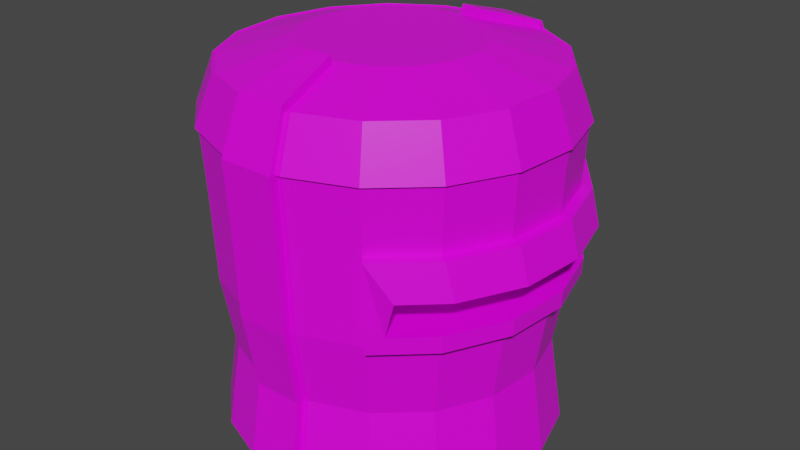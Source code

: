 # Source: copper_helmet_heavy.blend  (saved by Blender 2.90.8; exported with 4.5.12 LTS)
import bpy
from mathutils import Matrix  # noqa: F401  (used for matrix-valued properties, if any)

bpy.ops.wm.read_factory_settings(use_empty=True)
scene = bpy.context.scene
scene.name = 'Scene'

# ---- collections
col_collection = bpy.data.collections.new('Collection'); scene.collection.children.link(col_collection)

# ---- images (referenced by path relative to the original .blend; pixels are not part of the script)
import os
ASSET_DIR = os.environ.get("B2B_ASSET_DIR", "")  # directory of the original .blend (textures are referenced by path, not embedded)
HERE = os.path.dirname(os.path.abspath(__file__))  # packed textures are extracted next to this script under _unpacked/

def load_image(name, relpath, width, height, colorspace="sRGB"):
    """Load a texture the original file referenced (path relative to the .blend, or extracted next to this script)."""
    p = next((c for c in (os.path.join(HERE, relpath), os.path.join(ASSET_DIR, relpath)) if relpath and os.path.exists(c)), "")
    if p:
        img = bpy.data.images.load(p, check_existing=True)
        img.name = name
    else:  # same state as the original file: an image datablock whose file is absent (Cycles renders it pink)
        img = bpy.data.images.new(name, width, height)
        img.source = "FILE"
        img.filepath = "//" + (relpath or name)
    img.colorspace_settings.name = colorspace
    return img
img_colourpalette_png = load_image('colourpalette.png', 'colourpalette.png', 1024, 1024, 'sRGB')

# ---- materials (node trees are filled in below, after node groups)
mat_material = bpy.data.materials.new('Material')
mat_material.alpha_threshold = 0.0
mat_material.use_transparent_shadow = False
mat_material.line_color = (0.0, 0.0, 0.0, 1.0)

# ---- material node trees
mat_material.use_nodes = True; mat_material.node_tree.nodes.clear()
_N = mat_material.node_tree.nodes; _L = mat_material.node_tree.links
n0 = _N.new('ShaderNodeOutputMaterial'); n0.name = 'Material Output'; n0.location = (300, 300)
n1 = _N.new('ShaderNodeBsdfPrincipled'); n1.name = 'Principled BSDF'; n1.location = (10, 300)
n1.distribution = 'GGX'
n1.subsurface_method = 'BURLEY'
n1.inputs[2].default_value = 0.4
n1.inputs[3].default_value = 1.45
n1.inputs[27].default_value = (0.0, 0.0, 0.0, 1.0)
n1.inputs[28].default_value = 1.0
n2 = _N.new('ShaderNodeTexImage'); n2.name = 'Image Texture'; n2.location = (-307, 223)
n2.image = img_colourpalette_png
n3 = _N.new('ShaderNodeTexCoord'); n3.name = 'Texture Coordinate'; n3.location = (-499, 238)
_L.new(n1.outputs[0], n0.inputs[0])
_L.new(n2.outputs[0], n1.inputs[0])
_L.new(n3.outputs[2], n2.inputs[0])
n0.is_active_output = True

# ---- world
world_world = bpy.data.worlds.new('World'); scene.world = world_world
world_world.use_nodes = True; world_world.node_tree.nodes.clear()
_N = world_world.node_tree.nodes; _L = world_world.node_tree.links
n0 = _N.new('ShaderNodeOutputWorld'); n0.name = 'World Output'; n0.location = (300, 300)
n1 = _N.new('ShaderNodeBackground'); n1.name = 'Background'; n1.location = (10, 300)
n1.inputs[0].default_value = (0.05088, 0.05088, 0.05088, 1.0)
_L.new(n1.outputs[0], n0.inputs[0])
n0.is_active_output = True
world_world.color = (0.05088, 0.05088, 0.05088)
world_world.use_sun_shadow = False
world_world.sun_shadow_jitter_overblur = 0.0

# ---- meshes
me_cylinder = bpy.data.meshes.new('Cylinder')
me_cylinder.from_pydata([(6.247e-09, 0.9405, -0.7716), (0.3434, 0.877, -0.7716), (0.6404, 0.6951, -0.7716), (0.8509, 0.4192, -0.7716), (0.9465, 0.08678, -0.7716), (0.9143, -0.2574, -0.7716), (0.7586, -0.5668, -0.7716), (0.5004, -0.7997, -0.7716), (0.1456, -0.9247, -0.7716), (-0.1747, -0.9245, -0.7716), (-0.5004, -0.7997, -0.7716), (-0.7586, -0.5668, -0.7716), (-0.9143, -0.2574, -0.7716), (-0.9465, 0.08678, -0.7716), (-0.8509, 0.4192, -0.7716), (-0.6404, 0.6951, -0.7716), (-0.3434, 0.877, -0.7716), (0.02898, 0.555, 0.992), (-8.487e-09, 1.064, 0.5943), (0.02895, 0.9519, 0.8796), (0.1735, 0.528, 0.992), (0.3559, 0.9977, 0.5935), (0.3169, 0.898, 0.8796), (0.3584, 0.3932, 1.0), (0.7167, 0.7862, 0.5943), (0.643, 0.7053, 0.8812), (0.4763, 0.2372, 1.0), (0.9524, 0.4742, 0.5943), (0.8544, 0.4254, 0.8812), (0.5298, 0.04909, 1.0), (1.059, 0.09816, 0.5943), (0.9503, 0.08806, 0.8812), (0.5117, -0.1456, 1.0), (1.023, -0.2912, 0.5943), (0.918, -0.2612, 0.8812), (0.4246, -0.3206, 1.0), (0.849, -0.6411, 0.5943), (0.7616, -0.5752, 0.8812), (0.2801, -0.4524, 1.0), (0.5601, -0.9046, 0.5943), (0.5024, -0.8115, 0.8812), (0.07349, -0.5509, 0.992), (0.1665, -1.046, 0.5935), (0.1465, -0.941, 0.8796), (-0.07349, -0.5509, 0.992), (-0.1665, -1.046, 0.5935), (-0.1465, -0.941, 0.8796), (-0.2801, -0.4524, 1.0), (-0.5601, -0.9046, 0.5943), (-0.5024, -0.8115, 0.8812), (-0.4246, -0.3206, 1.0), (-0.849, -0.6411, 0.5943), (-0.7616, -0.5752, 0.8812), (-0.5117, -0.1456, 1.0), (-1.023, -0.2912, 0.5943), (-0.918, -0.2612, 0.8812), (-0.5298, 0.04909, 1.0), (-1.059, 0.09817, 0.5943), (-0.9503, 0.08806, 0.8812), (-0.4763, 0.2372, 1.0), (-0.9524, 0.4742, 0.5943), (-0.8544, 0.4254, 0.8812), (-0.3584, 0.3932, 1.0), (-0.7167, 0.7862, 0.5943), (-0.643, 0.7053, 0.8812), (-0.1922, 0.4961, 1.0), (-0.3843, 0.9921, 0.5943), (-0.3448, 0.89, 0.8812), (0.02854, 1.016, -0.3108), (0.02853, 1.037, 0.2203), (0.3481, 0.9775, 0.2203), (0.3404, 0.9577, -0.3109), (-0.3689, 0.9523, -0.3114), (-0.3766, 0.9722, 0.22), (0.7607, 0.6867, 0.009701), (0.7518, 0.677, -0.2103), (0.9298, 0.463, 0.009695), (0.9177, 0.457, -0.2103), (1.034, 0.09584, 0.009695), (1.021, 0.0946, -0.2103), (0.999, -0.2842, 0.009695), (0.9861, -0.2806, -0.2103), (0.8289, -0.6259, 0.009696), (0.8181, -0.6178, -0.2103), (0.6215, -0.8148, 0.009701), (0.6146, -0.8036, -0.2103), (0.1626, -1.025, 0.2203), (0.1586, -1.004, -0.3109), (-0.1626, -1.025, 0.2203), (-0.1586, -1.004, -0.3109), (-0.5489, -0.8864, 0.22), (-0.5376, -0.8683, -0.3114), (-0.832, -0.6283, 0.22), (-0.815, -0.6155, -0.3114), (-1.003, -0.2853, 0.22), (-0.9823, -0.2795, -0.3114), (-1.038, 0.0962, 0.22), (-1.017, 0.09423, -0.3114), (-0.9333, 0.4647, 0.22), (-0.9142, 0.4552, -0.3114), (-0.7024, 0.7705, 0.22), (-0.688, 0.7548, -0.3114), (0.7024, 0.7705, 0.22), (0.688, 0.7548, -0.3114), (0.5489, -0.8864, 0.22), (0.5376, -0.8683, -0.3114), (0.815, -0.6155, -0.3114), (0.832, -0.6283, 0.22), (0.9823, -0.2795, -0.3114), (1.003, -0.2853, 0.22), (1.017, 0.09423, -0.3114), (1.038, 0.0962, 0.22), (0.9142, 0.4552, -0.3114), (0.9333, 0.4647, 0.22), (0.6412, 0.4897, 0.02306), (0.6291, 0.4837, -0.1969), (0.7456, 0.1226, 0.02306), (0.7322, 0.1213, -0.1969), (0.7104, -0.2575, 0.02306), (0.6975, -0.2538, -0.1969), (0.5403, -0.5992, 0.02306), (0.5295, -0.5911, -0.1969), (0.4721, 0.7135, 0.02307), (0.4632, 0.7037, -0.1969), (0.3329, -0.7881, 0.02307), (0.326, -0.7768, -0.1969), (0.02855, 1.01, -1.267), (0.3421, 0.952, -1.267), (0.6064, 0.6561, -1.296), (0.8053, 0.3955, -1.296), (0.8955, 0.08185, -1.296), (0.8651, -0.2428, -1.296), (0.7181, -0.5349, -1.296), (0.474, -0.7551, -1.296), (0.1595, -0.998, -1.267), (-0.1595, -0.998, -1.267), (-0.474, -0.7551, -1.296), (-0.7181, -0.5349, -1.296), (-0.8651, -0.2428, -1.296), (-0.8955, 0.08185, -1.296), (-0.8053, 0.3955, -1.296), (-0.6064, 0.6561, -1.296), (-0.3253, 0.8283, -1.296), (0.3448, 0.89, 0.8812), (0.3843, 0.9921, 0.5943), (0.0286, 1.059, 0.5935), (-9.872e-08, 0.9544, 0.8812), (0.1922, 0.4961, 1.0), (-2.384e-07, 0.532, 1.0), (0.1754, -0.9382, 0.8812), (0.1955, -1.046, 0.5943), (0.09776, -0.523, 1.0), (-0.1754, -0.9382, 0.8812), (-0.1955, -1.046, 0.5943), (-0.09776, -0.523, 1.0), (-5.658e-09, 1.043, 0.22), (0.3689, 0.9523, -0.3114), (0.3149, 0.8824, -0.7716), (0.1877, -1.004, -0.3114), (0.1747, -0.9245, -0.7716), (-0.1877, -1.004, -0.3114), (-0.1456, -0.9247, -0.7716), (0.02857, 0.9354, -0.7715), (-2.829e-09, 1.021, -0.3114), (0.3766, 0.9722, 0.22), (0.1916, -1.025, 0.22), (-0.1916, -1.025, 0.22), (-3.311e-08, 0.8885, -1.296), (0.3253, 0.8283, -1.296), (0.1655, -0.8733, -1.296), (-0.1655, -0.8733, -1.296), (0.03846, 0.9887, -0.7721), (0.3248, 0.9357, -0.7722), (0.1456, -0.9789, -0.7722), (-0.1456, -0.9789, -0.7722), (0.3657, 1.05, 0.6013), (0.03846, 1.112, 0.6013), (0.03602, 0.9897, 0.9177), (0.3239, 0.9359, 0.9177), (-0.1665, -1.1, 0.6013), (0.1665, -1.1, 0.6013), (0.1465, -0.9795, 0.9177), (-0.1465, -0.9795, 0.9177), (0.03843, 1.069, -0.3165), (0.3503, 1.011, -0.3166), (0.03848, 1.091, 0.2177), (0.3581, 1.031, 0.2177), (0.1586, -1.058, -0.3165), (-0.1586, -1.058, -0.3165), (0.1626, -1.079, 0.2177), (-0.1626, -1.079, 0.2177), (0.1762, 0.5428, 1.044), (0.03174, 0.5698, 1.044), (0.07349, -0.5659, 1.044), (-0.07349, -0.5659, 1.044), (0.0383, 1.063, -1.259), (0.3519, 1.005, -1.259), (0.1595, -1.052, -1.259), (-0.1595, -1.052, -1.259), (0.3523, 0.908, 0.8886), (0.3917, 1.01, 0.6017), (-0.0003538, 1.083, 0.6017), (-0.0004716, 0.9739, 0.8886), (0.6561, 0.7197, 0.8886), (0.7299, 0.8007, 0.6017), (0.8718, 0.4341, 0.8886), (0.9698, 0.4829, 0.6017), (0.9698, 0.08986, 0.8886), (1.079, 0.09997, 0.6017), (0.9368, -0.2665, 0.8886), (1.042, -0.2965, 0.6017), (0.7772, -0.5869, 0.8886), (0.8646, -0.6529, 0.6017), (0.5127, -0.8281, 0.8886), (0.5703, -0.9211, 0.6017), (0.1794, -0.9573, 0.8886), (0.1994, -1.065, 0.6017), (-0.1794, -0.9573, 0.8886), (-0.1994, -1.065, 0.6017), (-0.5127, -0.8281, 0.8886), (-0.5703, -0.9211, 0.6017), (-0.7772, -0.5869, 0.8886), (-0.8646, -0.6529, 0.6017), (-0.9368, -0.2665, 0.8886), (-1.042, -0.2965, 0.6017), (-0.9698, 0.08986, 0.8886), (-1.079, 0.09997, 0.6017), (-0.8718, 0.4341, 0.8886), (-0.9698, 0.4829, 0.6017), (-0.6561, 0.7197, 0.8886), (-0.7299, 0.8007, 0.6017), (-0.3518, 0.9082, 0.8886), (-0.3914, 1.01, 0.6017), (0.3212, 0.9171, 0.8869), (0.3602, 1.017, 0.6008), (0.03144, 1.078, 0.6008), (0.03178, 0.9712, 0.8869), (0.1472, -0.9605, 0.8869), (0.1672, -1.066, 0.6008), (-0.1472, -0.9605, 0.8869), (-0.1672, -1.066, 0.6008), (0.7534, 0.8095, 0.2183), (0.7388, 0.794, -0.3141), (0.5918, -0.9342, 0.2183), (0.5803, -0.9163, -0.3141), (0.8662, -0.6541, -0.3139), (0.8832, -0.667, 0.2188), (1.044, -0.2971, -0.3139), (1.065, -0.3029, 0.2188), (1.081, 0.1002, -0.3139), (1.102, 0.1021, 0.2188), (0.9717, 0.4838, -0.3139), (0.9908, 0.4934, 0.2188), (0.8736, 0.7261, 0.007525), (0.8025, 0.7163, -0.213), (0.7263, -0.8628, 0.007525), (0.6572, -0.8515, -0.213), (0.8694, -0.6565, -0.2128), (0.9424, -0.6646, 0.008488), (1.048, -0.2981, -0.2127), (1.123, -0.3018, 0.0085), (1.085, 0.1005, -0.2127), (1.16, 0.1018, 0.0085), (0.9752, 0.4856, -0.2128), (1.049, 0.4916, 0.008488), (6.618e-10, 1.02, -1.296), (0.3723, 0.9508, -1.296), (0.6942, 0.7535, -1.296), (0.9225, 0.4545, -1.296), (1.026, 0.09408, -1.296), (0.9912, -0.279, -1.296), (0.8224, -0.6145, -1.296), (0.5425, -0.8669, -1.296), (0.1894, -1.002, -1.296), (-0.1894, -1.002, -1.296), (-0.5425, -0.8669, -1.296), (-0.8224, -0.6145, -1.296), (-0.9912, -0.279, -1.296), (-1.026, 0.09408, -1.296), (-0.9225, 0.4545, -1.296), (-0.6942, 0.7535, -1.296), (-0.3723, 0.9508, -1.296), (-6.551e-08, 0.8885, -0.7527), (0.3253, 0.8283, -0.7527), (0.6064, 0.6561, -0.7527), (0.8053, 0.3955, -0.7527), (0.8955, 0.08185, -0.7527), (0.8651, -0.2428, -0.7527), (0.7181, -0.5349, -0.7527), (0.474, -0.7551, -0.7527), (0.1655, -0.8733, -0.7527), (-0.1655, -0.8733, -0.7527), (-0.474, -0.7551, -0.7527), (-0.7181, -0.5349, -0.7527), (-0.8651, -0.2428, -0.7527), (-0.8955, 0.08185, -0.7527), (-0.8053, 0.3955, -0.7527), (-0.6064, 0.6561, -0.7527), (-0.3253, 0.8283, -0.7527)], [], [(73, 66, 18, 155), (102, 24, 27, 113), (113, 27, 30, 111), (111, 30, 33, 109), (109, 33, 36, 107), (107, 36, 39, 104), (104, 39, 150, 165), (89, 161, 174, 188), (166, 153, 48, 90), (90, 48, 51, 92), (92, 51, 54, 94), (94, 54, 57, 96), (96, 57, 60, 98), (98, 60, 63, 100), (100, 63, 66, 73), (126, 162, 171, 195), (164, 144, 24, 102), (12, 13, 278, 277), (8, 87, 187, 173), (157, 127, 196, 172), (57, 54, 224, 226), (25, 143, 147, 23), (143, 25, 203, 199), (28, 25, 23, 26), (152, 49, 219, 217), (31, 28, 26, 29), (46, 152, 217, 239), (34, 31, 29, 32), (24, 144, 200, 204), (37, 34, 32, 35), (48, 153, 218, 220), (40, 37, 35, 38), (153, 45, 240, 218), (149, 40, 38, 151), (71, 157, 172, 184), (134, 8, 173, 197), (37, 40, 213, 211), (49, 152, 154, 47), (61, 64, 229, 227), (52, 49, 47, 50), (39, 36, 212, 214), (55, 52, 50, 53), (63, 60, 228, 230), (58, 55, 53, 56), (28, 31, 207, 205), (61, 58, 56, 59), (42, 150, 216, 238), (64, 61, 59, 62), (52, 55, 223, 221), (67, 64, 62, 65), (30, 27, 206, 208), (146, 67, 65, 148), (147, 148, 65, 62, 59, 56, 53, 50, 47, 154, 151, 38, 35, 32, 29, 26, 23), (1, 156, 103, 2), (156, 164, 102, 103), (69, 145, 176, 185), (135, 134, 197, 198), (15, 101, 72, 16), (101, 100, 73, 72), (14, 99, 101, 15), (99, 98, 100, 101), (13, 97, 99, 14), (97, 96, 98, 99), (12, 95, 97, 13), (95, 94, 96, 97), (11, 93, 95, 12), (93, 92, 94, 95), (10, 91, 93, 11), (91, 90, 92, 93), (9, 160, 91, 10), (160, 166, 90, 91), (41, 44, 194, 193), (127, 126, 195, 196), (7, 105, 158, 159), (105, 104, 165, 158), (6, 106, 105, 7), (83, 81, 119, 121), (5, 108, 106, 6), (78, 80, 118, 116), (4, 110, 108, 5), (75, 74, 122, 123), (3, 112, 110, 4), (77, 75, 123, 115), (2, 103, 112, 3), (82, 84, 124, 120), (16, 72, 163, 0), (72, 73, 155, 163), (74, 75, 254, 253), (80, 78, 262, 260), (108, 110, 249, 247), (79, 81, 259, 261), (109, 107, 246, 248), (103, 102, 241, 242), (82, 80, 260, 258), (106, 108, 247, 245), (102, 113, 252, 241), (81, 83, 257, 259), (107, 104, 243, 246), (76, 74, 253, 264), (121, 120, 124, 125), (119, 118, 120, 121), (117, 116, 118, 119), (115, 114, 116, 117), (123, 122, 114, 115), (74, 76, 114, 122), (84, 85, 125, 124), (79, 77, 115, 117), (80, 82, 120, 118), (85, 83, 121, 125), (76, 78, 116, 114), (81, 79, 117, 119), (131, 132, 288, 287), (5, 6, 271, 270), (13, 14, 279, 278), (6, 7, 272, 271), (14, 15, 280, 279), (7, 159, 273, 272), (44, 46, 182, 194), (15, 16, 281, 280), (88, 89, 188, 190), (1, 2, 267, 266), (16, 0, 265, 281), (9, 10, 275, 274), (2, 3, 268, 267), (10, 11, 276, 275), (3, 4, 269, 268), (11, 12, 277, 276), (4, 5, 270, 269), (149, 43, 237, 215), (54, 51, 222, 224), (22, 20, 147, 143), (17, 19, 146, 148), (20, 17, 148, 147), (45, 46, 239, 240), (41, 43, 149, 151), (67, 146, 202, 231), (46, 44, 154, 152), (44, 41, 151, 154), (145, 69, 155, 18), (157, 71, 156, 1), (87, 8, 159, 158), (161, 89, 160, 9), (68, 162, 0, 163), (69, 68, 163, 155), (70, 21, 144, 164), (71, 70, 164, 156), (42, 86, 165, 150), (86, 87, 158, 165), (88, 45, 153, 166), (89, 88, 166, 160), (126, 127, 266, 265), (134, 135, 274, 273), (8, 134, 273, 159), (127, 157, 1, 266), (162, 126, 265, 0), (135, 161, 9, 274), (189, 180, 179, 190), (185, 176, 175, 186), (175, 176, 177, 178), (178, 177, 192, 191), (179, 180, 181, 182), (182, 181, 193, 194), (171, 183, 184, 172), (183, 185, 186, 184), (173, 187, 188, 174), (187, 189, 190, 188), (171, 172, 196, 195), (173, 174, 198, 197), (22, 21, 175, 178), (161, 135, 198, 174), (162, 68, 183, 171), (145, 19, 177, 176), (68, 69, 185, 183), (20, 22, 178, 191), (21, 70, 186, 175), (19, 17, 192, 177), (70, 71, 184, 186), (17, 20, 191, 192), (86, 42, 180, 189), (42, 43, 181, 180), (87, 86, 189, 187), (43, 41, 193, 181), (45, 88, 190, 179), (46, 45, 179, 182), (204, 200, 199, 203), (206, 204, 203, 205), (208, 206, 205, 207), (210, 208, 207, 209), (212, 210, 209, 211), (214, 212, 211, 213), (216, 214, 213, 215), (220, 218, 217, 219), (222, 220, 219, 221), (224, 222, 221, 223), (226, 224, 223, 225), (228, 226, 225, 227), (230, 228, 227, 229), (232, 230, 229, 231), (201, 232, 231, 202), (234, 233, 199, 200), (236, 235, 201, 202), (237, 238, 216, 215), (240, 239, 217, 218), (33, 30, 208, 210), (55, 58, 225, 223), (31, 34, 209, 207), (21, 22, 233, 234), (66, 63, 230, 232), (150, 39, 214, 216), (19, 145, 235, 236), (144, 21, 234, 200), (64, 67, 231, 229), (40, 149, 215, 213), (51, 48, 220, 222), (22, 143, 199, 233), (27, 24, 204, 206), (49, 52, 221, 219), (146, 19, 236, 202), (25, 28, 205, 203), (60, 57, 226, 228), (36, 33, 210, 212), (145, 18, 201, 235), (18, 66, 232, 201), (58, 61, 227, 225), (34, 37, 211, 209), (43, 42, 238, 237), (253, 254, 242, 241), (256, 255, 243, 244), (257, 256, 244, 245), (255, 258, 246, 243), (259, 257, 245, 247), (258, 260, 248, 246), (261, 259, 247, 249), (260, 262, 250, 248), (263, 261, 249, 251), (262, 264, 252, 250), (254, 263, 251, 242), (264, 253, 241, 252), (111, 109, 248, 250), (77, 79, 261, 263), (104, 105, 244, 243), (85, 84, 255, 256), (110, 112, 251, 249), (78, 76, 264, 262), (83, 85, 256, 257), (113, 111, 250, 252), (75, 77, 263, 254), (105, 106, 245, 244), (84, 82, 258, 255), (112, 103, 242, 251), (168, 167, 265, 266), (128, 168, 266, 267), (129, 128, 267, 268), (130, 129, 268, 269), (131, 130, 269, 270), (132, 131, 270, 271), (133, 132, 271, 272), (169, 133, 272, 273), (170, 169, 273, 274), (136, 170, 274, 275), (137, 136, 275, 276), (138, 137, 276, 277), (139, 138, 277, 278), (140, 139, 278, 279), (141, 140, 279, 280), (142, 141, 280, 281), (167, 142, 281, 265), (282, 283, 284, 285, 286, 287, 288, 289, 290, 291, 292, 293, 294, 295, 296, 297, 298), (139, 140, 296, 295), (132, 133, 289, 288), (140, 141, 297, 296), (133, 169, 290, 289), (167, 168, 283, 282), (141, 142, 298, 297), (169, 170, 291, 290), (168, 128, 284, 283), (142, 167, 282, 298), (170, 136, 292, 291), (128, 129, 285, 284), (136, 137, 293, 292), (129, 130, 286, 285), (137, 138, 294, 293), (130, 131, 287, 286), (138, 139, 295, 294)])
_uv = me_cylinder.uv_layers.new(name='UVMap')
_uv.uv.foreach_set('vector', [0.8136, 0.4673, 0.8136, 0.4673, 0.8136, 0.4673, 0.8136, 0.4673, 0.8136, 0.4673, 0.8136, 0.4673, 0.8136, 0.4673, 0.8136, 0.4673, 0.8136, 0.4673, 0.8136, 0.4673, 0.8136, 0.4673, 0.8136, 0.4673, 0.8136, 0.4673, 0.8136, 0.4673, 0.8136, 0.4673, 0.8136, 0.4673, 0.8136, 0.4673, 0.8136, 0.4673, 0.8136, 0.4673, 0.8136, 0.4673, 0.8136, 0.4673, 0.8136, 0.4673, 0.8136, 0.4673, 0.8136, 0.4673, 0.8136, 0.4673, 0.8136, 0.4673, 0.8136, 0.4673, 0.8136, 0.4673, 0.6317, 0.428, 0.6317, 0.428, 0.6317, 0.428, 0.6317, 0.428, 0.8136, 0.4673, 0.8136, 0.4673, 0.8136, 0.4673, 0.8136, 0.4673, 0.8136, 0.4673, 0.8136, 0.4673, 0.8136, 0.4673, 0.8136, 0.4673, 0.8136, 0.4673, 0.8136, 0.4673, 0.8136, 0.4673, 0.8136, 0.4673, 0.8136, 0.4673, 0.8136, 0.4673, 0.8136, 0.4673, 0.8136, 0.4673, 0.8136, 0.4673, 0.8136, 0.4673, 0.8136, 0.4673, 0.8136, 0.4673, 0.8136, 0.4673, 0.8136, 0.4673, 0.8136, 0.4673, 0.8136, 0.4673, 0.8136, 0.4673, 0.8136, 0.4673, 0.8136, 0.4673, 0.8136, 0.4673, 0.6317, 0.428, 0.6317, 0.428, 0.6317, 0.428, 0.6317, 0.428, 0.8136, 0.4673, 0.8136, 0.4673, 0.8136, 0.4673, 0.8136, 0.4673, 0.8136, 0.4673, 0.8136, 0.4673, 0.8136, 0.4673, 0.8136, 0.4673, 0.6317, 0.428, 0.6317, 0.428, 0.6317, 0.428, 0.6317, 0.428, 0.6317, 0.428, 0.6317, 0.428, 0.6317, 0.428, 0.6317, 0.428, 0.6398, 0.2311, 0.6398, 0.2311, 0.6398, 0.2311, 0.6398, 0.2311, 0.8136, 0.4673, 0.8136, 0.4673, 0.8136, 0.4673, 0.8136, 0.4673, 0.6398, 0.2311, 0.6398, 0.2311, 0.6398, 0.2311, 0.6398, 0.2311, 0.8136, 0.4673, 0.8136, 0.4673, 0.8136, 0.4673, 0.8136, 0.4673, 0.6398, 0.2311, 0.6398, 0.2311, 0.6398, 0.2311, 0.6398, 0.2311, 0.8136, 0.4673, 0.8136, 0.4673, 0.8136, 0.4673, 0.8136, 0.4673, 0.6398, 0.2311, 0.6398, 0.2311, 0.6398, 0.2311, 0.6398, 0.2311, 0.8136, 0.4673, 0.8136, 0.4673, 0.8136, 0.4673, 0.8136, 0.4673, 0.6398, 0.2311, 0.6398, 0.2311, 0.6398, 0.2311, 0.6398, 0.2311, 0.8136, 0.4673, 0.8136, 0.4673, 0.8136, 0.4673, 0.8136, 0.4673, 0.6398, 0.2311, 0.6398, 0.2311, 0.6398, 0.2311, 0.6398, 0.2311, 0.8136, 0.4673, 0.8136, 0.4673, 0.8136, 0.4673, 0.8136, 0.4673, 0.6398, 0.2311, 0.6398, 0.2311, 0.6398, 0.2311, 0.6398, 0.2311, 0.8136, 0.4673, 0.8136, 0.4673, 0.8136, 0.4673, 0.8136, 0.4673, 0.6317, 0.428, 0.6317, 0.428, 0.6317, 0.428, 0.6317, 0.428, 0.6317, 0.428, 0.6317, 0.428, 0.6317, 0.428, 0.6317, 0.428, 0.6398, 0.2311, 0.6398, 0.2311, 0.6398, 0.2311, 0.6398, 0.2311, 0.8136, 0.4673, 0.8136, 0.4673, 0.8136, 0.4673, 0.8136, 0.4673, 0.6398, 0.2311, 0.6398, 0.2311, 0.6398, 0.2311, 0.6398, 0.2311, 0.8136, 0.4673, 0.8136, 0.4673, 0.8136, 0.4673, 0.8136, 0.4673, 0.6398, 0.2311, 0.6398, 0.2311, 0.6398, 0.2311, 0.6398, 0.2311, 0.8136, 0.4673, 0.8136, 0.4673, 0.8136, 0.4673, 0.8136, 0.4673, 0.6398, 0.2311, 0.6398, 0.2311, 0.6398, 0.2311, 0.6398, 0.2311, 0.8136, 0.4673, 0.8136, 0.4673, 0.8136, 0.4673, 0.8136, 0.4673, 0.6398, 0.2311, 0.6398, 0.2311, 0.6398, 0.2311, 0.6398, 0.2311, 0.8136, 0.4673, 0.8136, 0.4673, 0.8136, 0.4673, 0.8136, 0.4673, 0.6398, 0.2311, 0.6398, 0.2311, 0.6398, 0.2311, 0.6398, 0.2311, 0.8136, 0.4673, 0.8136, 0.4673, 0.8136, 0.4673, 0.8136, 0.4673, 0.6398, 0.2311, 0.6398, 0.2311, 0.6398, 0.2311, 0.6398, 0.2311, 0.8136, 0.4673, 0.8136, 0.4673, 0.8136, 0.4673, 0.8136, 0.4673, 0.6398, 0.2311, 0.6398, 0.2311, 0.6398, 0.2311, 0.6398, 0.2311, 0.8136, 0.4673, 0.8136, 0.4673, 0.8136, 0.4673, 0.8136, 0.4673, 0.8136, 0.4673, 0.8136, 0.4673, 0.8136, 0.4673, 0.8136, 0.4673, 0.8136, 0.4673, 0.8136, 0.4673, 0.8136, 0.4673, 0.8136, 0.4673, 0.8136, 0.4673, 0.8136, 0.4673, 0.8136, 0.4673, 0.8136, 0.4673, 0.8136, 0.4673, 0.8136, 0.4673, 0.8136, 0.4673, 0.8136, 0.4673, 0.8136, 0.4673, 0.8136, 0.4673, 0.8136, 0.4673, 0.8136, 0.4673, 0.8136, 0.4673, 0.8136, 0.4673, 0.8136, 0.4673, 0.8136, 0.4673, 0.8136, 0.4673, 0.6317, 0.428, 0.6317, 0.428, 0.6317, 0.428, 0.6317, 0.428, 0.6317, 0.428, 0.6317, 0.428, 0.6317, 0.428, 0.6317, 0.428, 0.8136, 0.4673, 0.8136, 0.4673, 0.8136, 0.4673, 0.8136, 0.4673, 0.8136, 0.4673, 0.8136, 0.4673, 0.8136, 0.4673, 0.8136, 0.4673, 0.8136, 0.4673, 0.8136, 0.4673, 0.8136, 0.4673, 0.8136, 0.4673, 0.8136, 0.4673, 0.8136, 0.4673, 0.8136, 0.4673, 0.8136, 0.4673, 0.8136, 0.4673, 0.8136, 0.4673, 0.8136, 0.4673, 0.8136, 0.4673, 0.8136, 0.4673, 0.8136, 0.4673, 0.8136, 0.4673, 0.8136, 0.4673, 0.8136, 0.4673, 0.8136, 0.4673, 0.8136, 0.4673, 0.8136, 0.4673, 0.8136, 0.4673, 0.8136, 0.4673, 0.8136, 0.4673, 0.8136, 0.4673, 0.8136, 0.4673, 0.8136, 0.4673, 0.8136, 0.4673, 0.8136, 0.4673, 0.8136, 0.4673, 0.8136, 0.4673, 0.8136, 0.4673, 0.8136, 0.4673, 0.8136, 0.4673, 0.8136, 0.4673, 0.8136, 0.4673, 0.8136, 0.4673, 0.8136, 0.4673, 0.8136, 0.4673, 0.8136, 0.4673, 0.8136, 0.4673, 0.8136, 0.4673, 0.8136, 0.4673, 0.8136, 0.4673, 0.8136, 0.4673, 0.8136, 0.4673, 0.8136, 0.4673, 0.8136, 0.4673, 0.8136, 0.4673, 0.6317, 0.428, 0.6317, 0.428, 0.6317, 0.428, 0.6317, 0.428, 0.6317, 0.428, 0.6317, 0.428, 0.6317, 0.428, 0.6317, 0.428, 0.8136, 0.4673, 0.8136, 0.4673, 0.8136, 0.4673, 0.8136, 0.4673, 0.8136, 0.4673, 0.8136, 0.4673, 0.8136, 0.4673, 0.8136, 0.4673, 0.8136, 0.4673, 0.8136, 0.4673, 0.8136, 0.4673, 0.8136, 0.4673, 0.9752, 0.5855, 0.9752, 0.5855, 0.9752, 0.5855, 0.9752, 0.5855, 0.8136, 0.4673, 0.8136, 0.4673, 0.8136, 0.4673, 0.8136, 0.4673, 0.9752, 0.5855, 0.9752, 0.5855, 0.9752, 0.5855, 0.9752, 0.5855, 0.8136, 0.4673, 0.8136, 0.4673, 0.8136, 0.4673, 0.8136, 0.4673, 0.9752, 0.5855, 0.9752, 0.5855, 0.9752, 0.5855, 0.9752, 0.5855, 0.8136, 0.4673, 0.8136, 0.4673, 0.8136, 0.4673, 0.8136, 0.4673, 0.9752, 0.5855, 0.9752, 0.5855, 0.9752, 0.5855, 0.9752, 0.5855, 0.8136, 0.4673, 0.8136, 0.4673, 0.8136, 0.4673, 0.8136, 0.4673, 0.9752, 0.5855, 0.9752, 0.5855, 0.9752, 0.5855, 0.9752, 0.5855, 0.8136, 0.4673, 0.8136, 0.4673, 0.8136, 0.4673, 0.8136, 0.4673, 0.8136, 0.4673, 0.8136, 0.4673, 0.8136, 0.4673, 0.8136, 0.4673, 0.6412, 0.428, 0.6412, 0.428, 0.6412, 0.428, 0.6412, 0.428, 0.6412, 0.428, 0.6412, 0.428, 0.6412, 0.428, 0.6412, 0.428, 0.6412, 0.428, 0.6412, 0.428, 0.6412, 0.428, 0.6412, 0.428, 0.6412, 0.428, 0.6412, 0.428, 0.6412, 0.428, 0.6412, 0.428, 0.6412, 0.428, 0.6412, 0.428, 0.6412, 0.428, 0.6412, 0.428, 0.6412, 0.428, 0.6412, 0.428, 0.6412, 0.428, 0.6412, 0.428, 0.6412, 0.428, 0.6412, 0.428, 0.6412, 0.428, 0.6412, 0.428, 0.6412, 0.428, 0.6412, 0.428, 0.6412, 0.428, 0.6412, 0.428, 0.6412, 0.428, 0.6412, 0.428, 0.6412, 0.428, 0.6412, 0.428, 0.6412, 0.428, 0.6412, 0.428, 0.6412, 0.428, 0.6412, 0.428, 0.6412, 0.428, 0.6412, 0.428, 0.6412, 0.428, 0.6412, 0.428, 0.6412, 0.428, 0.6412, 0.428, 0.6412, 0.428, 0.6412, 0.428, 0.9752, 0.5855, 0.9752, 0.5855, 0.9752, 0.5855, 0.9752, 0.5855, 0.9752, 0.5855, 0.9752, 0.5855, 0.9752, 0.5855, 0.9752, 0.5855, 0.9752, 0.5855, 0.9752, 0.5855, 0.9752, 0.5855, 0.9752, 0.5855, 0.9752, 0.5855, 0.9752, 0.5855, 0.9752, 0.5855, 0.9752, 0.5855, 0.9752, 0.5855, 0.9752, 0.5855, 0.9752, 0.5855, 0.9752, 0.5855, 0.9752, 0.5855, 0.9752, 0.5855, 0.9752, 0.5855, 0.9752, 0.5855, 0.9752, 0.5855, 0.9752, 0.5855, 0.9752, 0.5855, 0.9752, 0.5855, 0.9752, 0.5855, 0.9752, 0.5855, 0.9752, 0.5855, 0.9752, 0.5855, 0.9752, 0.5855, 0.9752, 0.5855, 0.9752, 0.5855, 0.9752, 0.5855, 0.9752, 0.5855, 0.9752, 0.5855, 0.9752, 0.5855, 0.9752, 0.5855, 0.9752, 0.5855, 0.9752, 0.5855, 0.9752, 0.5855, 0.9752, 0.5855, 0.9752, 0.5855, 0.9752, 0.5855, 0.9752, 0.5855, 0.9752, 0.5855, 0.8136, 0.4673, 0.8136, 0.4673, 0.8136, 0.4673, 0.8136, 0.4673, 0.8136, 0.4673, 0.8136, 0.4673, 0.8136, 0.4673, 0.8136, 0.4673, 0.8136, 0.4673, 0.8136, 0.4673, 0.8136, 0.4673, 0.8136, 0.4673, 0.8136, 0.4673, 0.8136, 0.4673, 0.8136, 0.4673, 0.8136, 0.4673, 0.8136, 0.4673, 0.8136, 0.4673, 0.8136, 0.4673, 0.8136, 0.4673, 0.8136, 0.4673, 0.8136, 0.4673, 0.8136, 0.4673, 0.8136, 0.4673, 0.6317, 0.428, 0.6317, 0.428, 0.6317, 0.428, 0.6317, 0.428, 0.8136, 0.4673, 0.8136, 0.4673, 0.8136, 0.4673, 0.8136, 0.4673, 0.6317, 0.428, 0.6317, 0.428, 0.6317, 0.428, 0.6317, 0.428, 0.8136, 0.4673, 0.8136, 0.4673, 0.8136, 0.4673, 0.8136, 0.4673, 0.8136, 0.4673, 0.8136, 0.4673, 0.8136, 0.4673, 0.8136, 0.4673, 0.8136, 0.4673, 0.8136, 0.4673, 0.8136, 0.4673, 0.8136, 0.4673, 0.8136, 0.4673, 0.8136, 0.4673, 0.8136, 0.4673, 0.8136, 0.4673, 0.8136, 0.4673, 0.8136, 0.4673, 0.8136, 0.4673, 0.8136, 0.4673, 0.8136, 0.4673, 0.8136, 0.4673, 0.8136, 0.4673, 0.8136, 0.4673, 0.8136, 0.4673, 0.8136, 0.4673, 0.8136, 0.4673, 0.8136, 0.4673, 0.8136, 0.4673, 0.8136, 0.4673, 0.8136, 0.4673, 0.8136, 0.4673, 0.6398, 0.2311, 0.6398, 0.2311, 0.6398, 0.2311, 0.6398, 0.2311, 0.6398, 0.2311, 0.6398, 0.2311, 0.6398, 0.2311, 0.6398, 0.2311, 0.8136, 0.4673, 0.8136, 0.4673, 0.8136, 0.4673, 0.8136, 0.4673, 0.8136, 0.4673, 0.8136, 0.4673, 0.8136, 0.4673, 0.8136, 0.4673, 0.8136, 0.4673, 0.8136, 0.4673, 0.8136, 0.4673, 0.8136, 0.4673, 0.8136, 0.4673, 0.8136, 0.4673, 0.8136, 0.4673, 0.8136, 0.4673, 0.8136, 0.4673, 0.8136, 0.4673, 0.8136, 0.4673, 0.8136, 0.4673, 0.6398, 0.2311, 0.6398, 0.2311, 0.6398, 0.2311, 0.6398, 0.2311, 0.8136, 0.4673, 0.8136, 0.4673, 0.8136, 0.4673, 0.8136, 0.4673, 0.8136, 0.4673, 0.8136, 0.4673, 0.8136, 0.4673, 0.8136, 0.4673, 0.8136, 0.4673, 0.8136, 0.4673, 0.8136, 0.4673, 0.8136, 0.4673, 0.8136, 0.4673, 0.8136, 0.4673, 0.8136, 0.4673, 0.8136, 0.4673, 0.8136, 0.4673, 0.8136, 0.4673, 0.8136, 0.4673, 0.8136, 0.4673, 0.8136, 0.4673, 0.8136, 0.4673, 0.8136, 0.4673, 0.8136, 0.4673, 0.8136, 0.4673, 0.8136, 0.4673, 0.8136, 0.4673, 0.8136, 0.4673, 0.8136, 0.4673, 0.8136, 0.4673, 0.8136, 0.4673, 0.8136, 0.4673, 0.8136, 0.4673, 0.8136, 0.4673, 0.8136, 0.4673, 0.8136, 0.4673, 0.8136, 0.4673, 0.8136, 0.4673, 0.8136, 0.4673, 0.8136, 0.4673, 0.8136, 0.4673, 0.8136, 0.4673, 0.8136, 0.4673, 0.8136, 0.4673, 0.8136, 0.4673, 0.8136, 0.4673, 0.8136, 0.4673, 0.8136, 0.4673, 0.8136, 0.4673, 0.8136, 0.4673, 0.8136, 0.4673, 0.8136, 0.4673, 0.8136, 0.4673, 0.8136, 0.4673, 0.8136, 0.4673, 0.8136, 0.4673, 0.8136, 0.4673, 0.8136, 0.4673, 0.8136, 0.4673, 0.8136, 0.4673, 0.8136, 0.4673, 0.8136, 0.4673, 0.8136, 0.4673, 0.8136, 0.4673, 0.8136, 0.4673, 0.8136, 0.4673, 0.8136, 0.4673, 0.8136, 0.4673, 0.8136, 0.4673, 0.8136, 0.4673, 0.8136, 0.4673, 0.8136, 0.4673, 0.8136, 0.4673, 0.8136, 0.4673, 0.8136, 0.4673, 0.8136, 0.4673, 0.8136, 0.4673, 0.8136, 0.4673, 0.8136, 0.4673, 0.8136, 0.4673, 0.6317, 0.428, 0.6317, 0.428, 0.6317, 0.428, 0.6317, 0.428, 0.6317, 0.428, 0.6317, 0.428, 0.6317, 0.428, 0.6317, 0.428, 0.6317, 0.428, 0.6317, 0.428, 0.6317, 0.428, 0.6317, 0.428, 0.6317, 0.428, 0.6317, 0.428, 0.6317, 0.428, 0.6317, 0.428, 0.6317, 0.428, 0.6317, 0.428, 0.6317, 0.428, 0.6317, 0.428, 0.6317, 0.428, 0.6317, 0.428, 0.6317, 0.428, 0.6317, 0.428, 0.6317, 0.428, 0.6317, 0.428, 0.6317, 0.428, 0.6317, 0.428, 0.6317, 0.428, 0.6317, 0.428, 0.6317, 0.428, 0.6317, 0.428, 0.6317, 0.428, 0.6317, 0.428, 0.6317, 0.428, 0.6317, 0.428, 0.6317, 0.428, 0.6317, 0.428, 0.6317, 0.428, 0.6317, 0.428, 0.6317, 0.428, 0.6317, 0.428, 0.6317, 0.428, 0.6317, 0.428, 0.6317, 0.428, 0.6317, 0.428, 0.6317, 0.428, 0.6317, 0.428, 0.6317, 0.428, 0.6317, 0.428, 0.6317, 0.428, 0.6317, 0.428, 0.6317, 0.428, 0.6317, 0.428, 0.6317, 0.428, 0.6317, 0.428, 0.6317, 0.428, 0.6317, 0.428, 0.6317, 0.428, 0.6317, 0.428, 0.6317, 0.428, 0.6317, 0.428, 0.6317, 0.428, 0.6317, 0.428, 0.6317, 0.428, 0.6317, 0.428, 0.6317, 0.428, 0.6317, 0.428, 0.6317, 0.428, 0.6317, 0.428, 0.6317, 0.428, 0.6317, 0.428, 0.6317, 0.428, 0.6317, 0.428, 0.6317, 0.428, 0.6317, 0.428, 0.6317, 0.428, 0.6317, 0.428, 0.6317, 0.428, 0.6317, 0.428, 0.6317, 0.428, 0.6317, 0.428, 0.6317, 0.428, 0.6317, 0.428, 0.6317, 0.428, 0.6317, 0.428, 0.6317, 0.428, 0.6317, 0.428, 0.6317, 0.428, 0.6317, 0.428, 0.6317, 0.428, 0.6317, 0.428, 0.6317, 0.428, 0.6317, 0.428, 0.6317, 0.428, 0.6317, 0.428, 0.6317, 0.428, 0.6317, 0.428, 0.6317, 0.428, 0.6317, 0.428, 0.6317, 0.428, 0.6317, 0.428, 0.6317, 0.428, 0.6317, 0.428, 0.6317, 0.428, 0.6317, 0.428, 0.6317, 0.428, 0.6317, 0.428, 0.6317, 0.428, 0.6317, 0.428, 0.6317, 0.428, 0.6317, 0.428, 0.6398, 0.2311, 0.6398, 0.2311, 0.6398, 0.2311, 0.6398, 0.2311, 0.6398, 0.2311, 0.6398, 0.2311, 0.6398, 0.2311, 0.6398, 0.2311, 0.6398, 0.2311, 0.6398, 0.2311, 0.6398, 0.2311, 0.6398, 0.2311, 0.6398, 0.2311, 0.6398, 0.2311, 0.6398, 0.2311, 0.6398, 0.2311, 0.6398, 0.2311, 0.6398, 0.2311, 0.6398, 0.2311, 0.6398, 0.2311, 0.6398, 0.2311, 0.6398, 0.2311, 0.6398, 0.2311, 0.6398, 0.2311, 0.6398, 0.2311, 0.6398, 0.2311, 0.6398, 0.2311, 0.6398, 0.2311, 0.6398, 0.2311, 0.6398, 0.2311, 0.6398, 0.2311, 0.6398, 0.2311, 0.6398, 0.2311, 0.6398, 0.2311, 0.6398, 0.2311, 0.6398, 0.2311, 0.6398, 0.2311, 0.6398, 0.2311, 0.6398, 0.2311, 0.6398, 0.2311, 0.6398, 0.2311, 0.6398, 0.2311, 0.6398, 0.2311, 0.6398, 0.2311, 0.6398, 0.2311, 0.6398, 0.2311, 0.6398, 0.2311, 0.6398, 0.2311, 0.6398, 0.2311, 0.6398, 0.2311, 0.6398, 0.2311, 0.6398, 0.2311, 0.6398, 0.2311, 0.6398, 0.2311, 0.6398, 0.2311, 0.6398, 0.2311, 0.6398, 0.2311, 0.6398, 0.2311, 0.6398, 0.2311, 0.6398, 0.2311, 0.6398, 0.2311, 0.6398, 0.2311, 0.6398, 0.2311, 0.6398, 0.2311, 0.6398, 0.2311, 0.6398, 0.2311, 0.6398, 0.2311, 0.6398, 0.2311, 0.6398, 0.2311, 0.6398, 0.2311, 0.6398, 0.2311, 0.6398, 0.2311, 0.6398, 0.2311, 0.6398, 0.2311, 0.6398, 0.2311, 0.6398, 0.2311, 0.6398, 0.2311, 0.6398, 0.2311, 0.6398, 0.2311, 0.6398, 0.2311, 0.6398, 0.2311, 0.6398, 0.2311, 0.6398, 0.2311, 0.6398, 0.2311, 0.6398, 0.2311, 0.6398, 0.2311, 0.6398, 0.2311, 0.6398, 0.2311, 0.8136, 0.4673, 0.8136, 0.4673, 0.8136, 0.4673, 0.8136, 0.4673, 0.6398, 0.2311, 0.6398, 0.2311, 0.6398, 0.2311, 0.6398, 0.2311, 0.6398, 0.2311, 0.6398, 0.2311, 0.6398, 0.2311, 0.6398, 0.2311, 0.8136, 0.4673, 0.8136, 0.4673, 0.8136, 0.4673, 0.8136, 0.4673, 0.6398, 0.2311, 0.6398, 0.2311, 0.6398, 0.2311, 0.6398, 0.2311, 0.6398, 0.2311, 0.6398, 0.2311, 0.6398, 0.2311, 0.6398, 0.2311, 0.6398, 0.2311, 0.6398, 0.2311, 0.6398, 0.2311, 0.6398, 0.2311, 0.6398, 0.2311, 0.6398, 0.2311, 0.6398, 0.2311, 0.6398, 0.2311, 0.6398, 0.2311, 0.6398, 0.2311, 0.6398, 0.2311, 0.6398, 0.2311, 0.6398, 0.2311, 0.6398, 0.2311, 0.6398, 0.2311, 0.6398, 0.2311, 0.6398, 0.2311, 0.6398, 0.2311, 0.6398, 0.2311, 0.6398, 0.2311, 0.6398, 0.2311, 0.6398, 0.2311, 0.6398, 0.2311, 0.6398, 0.2311, 0.6398, 0.2311, 0.6398, 0.2311, 0.6398, 0.2311, 0.6398, 0.2311, 0.6398, 0.2311, 0.6398, 0.2311, 0.6398, 0.2311, 0.6398, 0.2311, 0.6398, 0.2311, 0.6398, 0.2311, 0.6398, 0.2311, 0.6398, 0.2311, 0.6398, 0.2311, 0.6398, 0.2311, 0.6398, 0.2311, 0.6398, 0.2311, 0.6398, 0.2311, 0.6398, 0.2311, 0.6398, 0.2311, 0.6398, 0.2311, 0.6398, 0.2311, 0.6398, 0.2311, 0.6398, 0.2311, 0.6398, 0.2311, 0.6398, 0.2311, 0.6398, 0.2311, 0.6398, 0.2311, 0.6398, 0.2311, 0.8136, 0.4673, 0.8136, 0.4673, 0.8136, 0.4673, 0.8136, 0.4673, 0.6412, 0.428, 0.6412, 0.428, 0.6412, 0.428, 0.6412, 0.428, 0.6412, 0.428, 0.6412, 0.428, 0.6412, 0.428, 0.6412, 0.428, 0.6412, 0.428, 0.6412, 0.428, 0.6412, 0.428, 0.6412, 0.428, 0.6412, 0.428, 0.6412, 0.428, 0.6412, 0.428, 0.6412, 0.428, 0.6412, 0.428, 0.6412, 0.428, 0.6412, 0.428, 0.6412, 0.428, 0.6412, 0.428, 0.6412, 0.428, 0.6412, 0.428, 0.6412, 0.428, 0.6412, 0.428, 0.6412, 0.428, 0.6412, 0.428, 0.6412, 0.428, 0.6412, 0.428, 0.6412, 0.428, 0.6412, 0.428, 0.6412, 0.428, 0.6412, 0.428, 0.6412, 0.428, 0.6412, 0.428, 0.6412, 0.428, 0.6412, 0.428, 0.6412, 0.428, 0.6412, 0.428, 0.6412, 0.428, 0.6412, 0.428, 0.6412, 0.428, 0.6412, 0.428, 0.6412, 0.428, 0.6412, 0.428, 0.6412, 0.428, 0.6412, 0.428, 0.6412, 0.428, 0.6412, 0.428, 0.6412, 0.428, 0.6412, 0.428, 0.6412, 0.428, 0.6412, 0.428, 0.6412, 0.428, 0.6412, 0.428, 0.6412, 0.428, 0.6412, 0.428, 0.6412, 0.428, 0.6412, 0.428, 0.6412, 0.428, 0.6412, 0.428, 0.6412, 0.428, 0.6412, 0.428, 0.6412, 0.428, 0.6412, 0.428, 0.6412, 0.428, 0.6412, 0.428, 0.6412, 0.428, 0.6412, 0.428, 0.6412, 0.428, 0.6412, 0.428, 0.6412, 0.428, 0.6412, 0.428, 0.6412, 0.428, 0.6412, 0.428, 0.6412, 0.428, 0.6412, 0.428, 0.6412, 0.428, 0.6412, 0.428, 0.6412, 0.428, 0.6412, 0.428, 0.6412, 0.428, 0.6412, 0.428, 0.6412, 0.428, 0.6412, 0.428, 0.6412, 0.428, 0.6412, 0.428, 0.6412, 0.428, 0.6412, 0.428, 0.6412, 0.428, 0.6412, 0.428, 0.6412, 0.428, 0.6412, 0.428, 0.6412, 0.428, 0.6412, 0.428, 0.6412, 0.428, 0.8136, 0.4673, 0.8136, 0.4673, 0.8136, 0.4673, 0.8136, 0.4673, 0.8136, 0.4673, 0.8136, 0.4673, 0.8136, 0.4673, 0.8136, 0.4673, 0.8136, 0.4673, 0.8136, 0.4673, 0.8136, 0.4673, 0.8136, 0.4673, 0.8136, 0.4673, 0.8136, 0.4673, 0.8136, 0.4673, 0.8136, 0.4673, 0.8136, 0.4673, 0.8136, 0.4673, 0.8136, 0.4673, 0.8136, 0.4673, 0.8136, 0.4673, 0.8136, 0.4673, 0.8136, 0.4673, 0.8136, 0.4673, 0.8136, 0.4673, 0.8136, 0.4673, 0.8136, 0.4673, 0.8136, 0.4673, 0.8136, 0.4673, 0.8136, 0.4673, 0.8136, 0.4673, 0.8136, 0.4673, 0.8136, 0.4673, 0.8136, 0.4673, 0.8136, 0.4673, 0.8136, 0.4673, 0.8136, 0.4673, 0.8136, 0.4673, 0.8136, 0.4673, 0.8136, 0.4673, 0.8136, 0.4673, 0.8136, 0.4673, 0.8136, 0.4673, 0.8136, 0.4673, 0.8136, 0.4673, 0.8136, 0.4673, 0.8136, 0.4673, 0.8136, 0.4673, 0.8136, 0.4673, 0.8136, 0.4673, 0.8136, 0.4673, 0.8136, 0.4673, 0.8136, 0.4673, 0.8136, 0.4673, 0.8136, 0.4673, 0.8136, 0.4673, 0.8136, 0.4673, 0.8136, 0.4673, 0.8136, 0.4673, 0.8136, 0.4673, 0.8136, 0.4673, 0.8136, 0.4673, 0.8136, 0.4673, 0.8136, 0.4673, 0.8136, 0.4673, 0.8136, 0.4673, 0.8136, 0.4673, 0.8136, 0.4673, 0.9833, 0.2311, 0.9833, 0.2311, 0.9833, 0.2311, 0.9833, 0.2311, 0.9833, 0.2311, 0.9833, 0.2311, 0.9833, 0.2311, 0.9833, 0.2311, 0.9833, 0.2311, 0.9833, 0.2311, 0.9833, 0.2311, 0.9833, 0.2311, 0.9833, 0.2311, 0.9833, 0.2311, 0.9833, 0.2311, 0.9833, 0.2311, 0.9833, 0.2311, 0.8136, 0.4673, 0.8136, 0.4673, 0.8136, 0.4673, 0.8136, 0.4673, 0.8136, 0.4673, 0.8136, 0.4673, 0.8136, 0.4673, 0.8136, 0.4673, 0.8136, 0.4673, 0.8136, 0.4673, 0.8136, 0.4673, 0.8136, 0.4673, 0.8136, 0.4673, 0.8136, 0.4673, 0.8136, 0.4673, 0.8136, 0.4673, 0.8136, 0.4673, 0.8136, 0.4673, 0.8136, 0.4673, 0.8136, 0.4673, 0.8136, 0.4673, 0.8136, 0.4673, 0.8136, 0.4673, 0.8136, 0.4673, 0.8136, 0.4673, 0.8136, 0.4673, 0.8136, 0.4673, 0.8136, 0.4673, 0.8136, 0.4673, 0.8136, 0.4673, 0.8136, 0.4673, 0.8136, 0.4673, 0.8136, 0.4673, 0.8136, 0.4673, 0.8136, 0.4673, 0.8136, 0.4673, 0.8136, 0.4673, 0.8136, 0.4673, 0.8136, 0.4673, 0.8136, 0.4673, 0.8136, 0.4673, 0.8136, 0.4673, 0.8136, 0.4673, 0.8136, 0.4673, 0.8136, 0.4673, 0.8136, 0.4673, 0.8136, 0.4673, 0.8136, 0.4673, 0.8136, 0.4673, 0.8136, 0.4673, 0.8136, 0.4673, 0.8136, 0.4673, 0.8136, 0.4673, 0.8136, 0.4673, 0.8136, 0.4673, 0.8136, 0.4673, 0.8136, 0.4673, 0.8136, 0.4673, 0.8136, 0.4673, 0.8136, 0.4673, 0.8136, 0.4673, 0.8136, 0.4673, 0.8136, 0.4673, 0.8136, 0.4673])
me_cylinder.materials.append(mat_material)
me_cylinder.use_remesh_fix_poles = True
me_cylinder.use_remesh_preserve_attributes = False
me_cylinder.use_mirror_vertex_groups = False
me_cylinder.update()

# ---- objects
ob_cylinder = bpy.data.objects.new('Cylinder', me_cylinder)

# ---- transforms, parenting, visibility, modifiers, constraints
ob_cylinder.location = (0.0, 0.0, 1.458)
ob_cylinder.scale = (1.303, 1.303, 1.303)
ob_cylinder.lineart.crease_threshold = 0.0

# ---- collection membership
col_collection.objects.link(ob_cylinder)

# ---- scene / render settings (as saved in the file)
scene.frame_start = 1; scene.frame_end = 250; scene.frame_set(1)
scene.render.engine = 'BLENDER_EEVEE_NEXT'
scene.cycles.use_denoising = False
scene.cycles.samples = 128
scene.cycles.sampling_pattern = 'TABULATED_SOBOL'
scene.cycles.use_adaptive_sampling = False
scene.cycles.use_light_tree = False
scene.view_settings.view_transform = 'Filmic'
bpy.context.view_layer.update()

# ---- added for rendering (the .blend has no active camera and no usable light): camera, sun
cam_auto = bpy.data.cameras.new('AutoCamera')
cam_auto.lens = 50.0
cam_auto.sensor_width = 36.0
cam_auto.clip_end = 1000.0
ob_auto_camera = bpy.data.objects.new('AutoCamera', cam_auto)
scene.collection.objects.link(ob_auto_camera)
ob_auto_camera.location = (4.78181, -5.66662, 5.07704)
ob_auto_camera.rotation_euler = (1.09748, -7.21219e-08, 0.694738)
scene.camera = ob_auto_camera
light_auto_sun = bpy.data.lights.new('AutoSun', 'SUN')
light_auto_sun.energy = 3.0
light_auto_sun.angle = 0.0523599
ob_auto_sun = bpy.data.objects.new('AutoSun', light_auto_sun)
scene.collection.objects.link(ob_auto_sun)
ob_auto_sun.rotation_euler = (0.872665, 0.174533, 0.523599)
bpy.context.view_layer.update()
